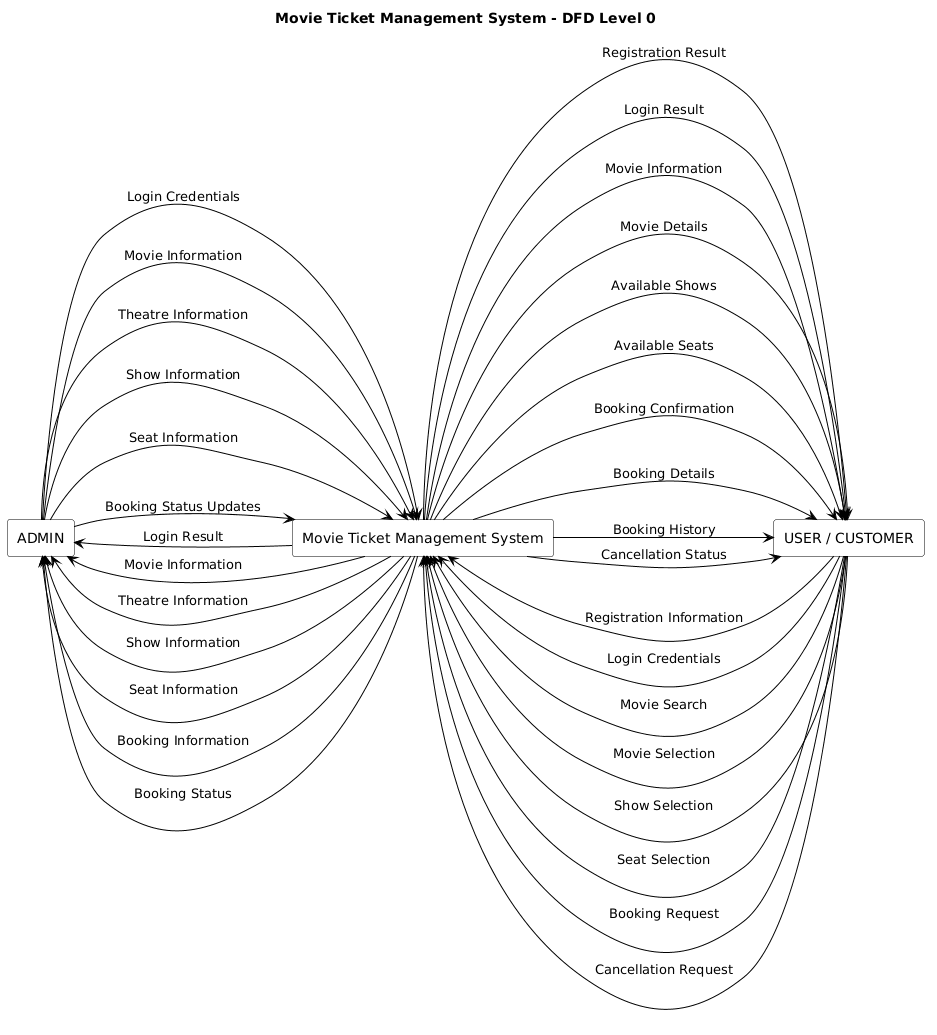

The diagram above was rendered by PlantUML. Its source (embedded in the PNG):
@startuml
title Movie Ticket Management System - DFD Level 0

left to right direction

skinparam backgroundColor white
skinparam shadowing false
skinparam defaultFontName Arial
skinparam ArrowColor black
skinparam RectangleBorderColor black
skinparam RectangleBackgroundColor white

' =========================
' EXTERNAL ENTITIES
' =========================

rectangle "ADMIN" as Admin
rectangle "USER / CUSTOMER" as User

' =========================
' MAIN SYSTEM PROCESS
' =========================

rectangle "Movie Ticket Management System" as System

' =========================
' ADMIN → SYSTEM
' =========================

Admin --> System : Login Credentials
Admin --> System : Movie Information
Admin --> System : Theatre Information
Admin --> System : Show Information
Admin --> System : Seat Information
Admin --> System : Booking Status Updates

' =========================
' SYSTEM → ADMIN
' =========================

System --> Admin : Login Result
System --> Admin : Movie Information
System --> Admin : Theatre Information
System --> Admin : Show Information
System --> Admin : Seat Information
System --> Admin : Booking Information
System --> Admin : Booking Status

' =========================
' USER → SYSTEM
' =========================

User --> System : Registration Information
User --> System : Login Credentials
User --> System : Movie Search
User --> System : Movie Selection
User --> System : Show Selection
User --> System : Seat Selection
User --> System : Booking Request
User --> System : Cancellation Request

' =========================
' SYSTEM → USER
' =========================

System --> User : Registration Result
System --> User : Login Result
System --> User : Movie Information
System --> User : Movie Details
System --> User : Available Shows
System --> User : Available Seats
System --> User : Booking Confirmation
System --> User : Booking Details
System --> User : Booking History
System --> User : Cancellation Status
@enduml